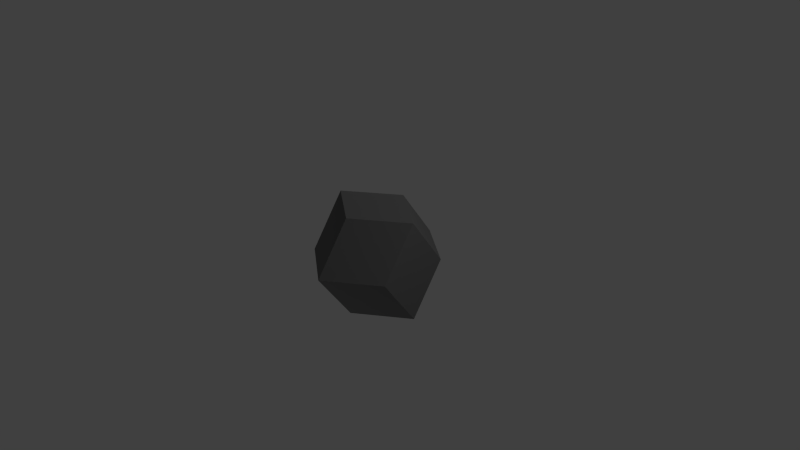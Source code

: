 # Source: Dodecahedron.blend  (saved by Blender 2.71.0; exported with 4.5.12 LTS)
import bpy
from mathutils import Matrix  # noqa: F401  (used for matrix-valued properties, if any)

bpy.ops.wm.read_factory_settings(use_empty=True)
scene = bpy.context.scene
scene.name = 'Scene'

# ---- collections
col_collection_1 = bpy.data.collections.new('Collection 1'); scene.collection.children.link(col_collection_1)

# ---- materials (node trees are filled in below, after node groups)
mat_material_001 = bpy.data.materials.new('Material.001')
mat_material_001.alpha_threshold = 0.0
mat_material_001.use_transparent_shadow = False
mat_material_001.diffuse_color = (0.1523, 0.1523, 0.1523, 1.0)
mat_material_001.roughness = 0.5
mat_material_001.specular_intensity = 0.0
mat_material_001.line_color = (0.0, 0.0, 0.0, 1.0)

# ---- material node trees

# ---- world
world_world = bpy.data.worlds.new('World'); scene.world = world_world
world_world.color = (0.05088, 0.05088, 0.05088)
world_world.use_sun_shadow = False
world_world.sun_shadow_jitter_overblur = 0.0
world_world.cycles.sampling_method = 'MANUAL'
world_world.cycles.sample_map_resolution = 256

# ---- cameras
cam_camera = bpy.data.cameras.new('Camera')
cam_camera.clip_end = 100.0
cam_camera.lens = 35.0
cam_camera.sensor_width = 32.0
cam_camera.sensor_height = 18.0
cam_camera.ortho_scale = 7.314
cam_camera.dof.focus_distance = 0.0
cam_camera.dof.aperture_fstop = 128.0

# ---- lights
light_lamp_002 = bpy.data.lights.new('Lamp.002', 'POINT')
light_lamp_002.transmission_factor = 0.0
light_lamp_002.cutoff_distance = 30.0
light_lamp_002.energy = 100.0
light_lamp_002.shadow_buffer_clip_start = 1.001
light_lamp_002.shadow_soft_size = 0.1
light_lamp_002.shadow_maximum_resolution = 0.006
light_lamp_002.use_absolute_resolution = True
light_lamp_002.cycles.use_multiple_importance_sampling = False
light_lamp_001 = bpy.data.lights.new('Lamp.001', 'POINT')
light_lamp_001.transmission_factor = 0.0
light_lamp_001.cutoff_distance = 30.0
light_lamp_001.energy = 100.0
light_lamp_001.shadow_buffer_clip_start = 1.001
light_lamp_001.shadow_soft_size = 0.1
light_lamp_001.shadow_maximum_resolution = 0.006
light_lamp_001.use_absolute_resolution = True
light_lamp_001.cycles.use_multiple_importance_sampling = False
light_lamp = bpy.data.lights.new('Lamp', 'POINT')
light_lamp.transmission_factor = 0.0
light_lamp.cutoff_distance = 30.0
light_lamp.energy = 100.0
light_lamp.shadow_buffer_clip_start = 1.001
light_lamp.shadow_soft_size = 0.1
light_lamp.shadow_maximum_resolution = 0.006
light_lamp.use_absolute_resolution = True
light_lamp.cycles.use_multiple_importance_sampling = False

# ---- meshes
me_solid_004 = bpy.data.meshes.new('Solid.004')
me_solid_004.from_pydata([(0.0, 0.0, 0.3333), (0.3143, 0.0, -0.1111), (-0.1571, 0.2722, -0.1111), (-0.1571, -0.2722, -0.1111), (0.3143, 0.0, 0.2222), (0.1571, 0.2722, -0.2222), (-0.1571, 0.2722, 0.2222), (-0.3143, 0.0, -0.2222), (0.1571, -0.2722, -0.2222), (-0.1571, -0.2722, 0.2222), (0.1571, 0.2722, 0.1111), (-0.3143, 0.0, 0.1111), (0.1571, -0.2722, 0.1111), (0.0, 0.0, -0.3333)], [], [(0, 4, 10, 6), (0, 6, 11, 9), (0, 9, 12, 4), (1, 5, 10, 4), (1, 4, 12, 8), (1, 8, 13, 5), (2, 6, 10, 5), (2, 5, 13, 7), (2, 7, 11, 6), (3, 9, 11, 7), (3, 7, 13, 8), (3, 8, 12, 9)])
_uv = me_solid_004.uv_layers.new(name='UVMap')
_uv.uv.foreach_set('vector', [0.7884, 0.02005, 0.9755, 0.02005, 0.9755, 0.2184, 0.7884, 0.2184, 0.7884, 0.02005, 0.7884, 0.2184, 0.5926, 0.2184, 0.5926, 0.02005, 0.7884, 0.4092, 0.7884, 0.2184, 0.9755, 0.2184, 0.9755, 0.4092, 0.401, 0.4092, 0.5926, 0.4092, 0.5926, 0.5946, 0.401, 0.5946, 0.5926, 0.02005, 0.5926, 0.2184, 0.401, 0.2184, 0.401, 0.02005, 0.5926, 0.4092, 0.401, 0.4092, 0.401, 0.2184, 0.5926, 0.2184, 0.7884, 0.4092, 0.5926, 0.4092, 0.5926, 0.2184, 0.7884, 0.2184, 0.9755, 0.4092, 0.9755, 0.5946, 0.7884, 0.5946, 0.7884, 0.4092, 0.7884, 0.4092, 0.7884, 0.5946, 0.5926, 0.5946, 0.5926, 0.4092, 0.401, 0.5946, 0.2133, 0.5946, 0.2133, 0.4092, 0.401, 0.4092, 0.2133, 0.4092, 0.2133, 0.2184, 0.401, 0.2184, 0.401, 0.4092, 0.2133, 0.02005, 0.401, 0.02005, 0.401, 0.2184, 0.2133, 0.2184])
me_solid_004.materials.append(mat_material_001)
me_solid_004.use_remesh_preserve_volume = False
me_solid_004.use_remesh_preserve_attributes = False
me_solid_004.use_mirror_vertex_groups = False
me_solid_004.update()

# ---- objects
ob_lamp_002 = bpy.data.objects.new('Lamp.002', light_lamp_002)
ob_lamp_001 = bpy.data.objects.new('Lamp.001', light_lamp_001)
ob_lamp = bpy.data.objects.new('Lamp', light_lamp)
ob_camera = bpy.data.objects.new('Camera', cam_camera)
ob_dodecahedron_rhombic = bpy.data.objects.new('Dodecahedron.Rhombic', me_solid_004)

# ---- transforms, parenting, visibility, modifiers, constraints
ob_lamp_002.location = (-3.022, -2.977, -4.581)
ob_lamp_002.rotation_euler = (0.6503, 0.05522, 1.866)
ob_lamp_002.lock_rotations_4d = False
ob_lamp_002.empty_display_type = 'ARROWS'
ob_lamp_002.color = (0.0, 0.0, 0.0, 0.0)
ob_lamp_002.lineart.crease_threshold = 0.0
ob_lamp_001.location = (-1.397, 3.552, 4.251)
ob_lamp_001.rotation_euler = (0.6503, 0.05522, 1.866)
ob_lamp_001.lock_rotations_4d = False
ob_lamp_001.empty_display_type = 'ARROWS'
ob_lamp_001.color = (0.0, 0.0, 0.0, 0.0)
ob_lamp_001.lineart.crease_threshold = 0.0
ob_lamp.location = (4.293, 0.1927, 3.628)
ob_lamp.rotation_euler = (0.6503, 0.05522, 1.866)
ob_lamp.lock_rotations_4d = False
ob_lamp.empty_display_type = 'ARROWS'
ob_lamp.color = (0.0, 0.0, 0.0, 0.0)
ob_lamp.lineart.crease_threshold = 0.0
ob_camera.location = (7.481, -6.508, 5.344)
ob_camera.rotation_euler = (1.109, 0.01082, 0.8149)
ob_camera.lock_rotations_4d = False
ob_camera.empty_display_type = 'ARROWS'
ob_camera.color = (0.0, 0.0, 0.0, 0.0)
ob_camera.display_type = 'WIRE'
ob_camera.lineart.crease_threshold = 0.0
ob_dodecahedron_rhombic.location = (0.01056, 0.04419, -0.0124)
ob_dodecahedron_rhombic.rotation_euler = (-0.5451, -0.2909, -0.4418)
ob_dodecahedron_rhombic.scale = (2.5, 2.5, 2.5)
ob_dodecahedron_rhombic.lineart.crease_threshold = 0.0

# ---- collection membership
col_collection_1.objects.link(ob_lamp_002)
col_collection_1.objects.link(ob_lamp_001)
col_collection_1.objects.link(ob_lamp)
col_collection_1.objects.link(ob_camera)
col_collection_1.objects.link(ob_dodecahedron_rhombic)

# ---- scene / render settings (as saved in the file)
scene.camera = ob_camera
scene.frame_start = 1; scene.frame_end = 250; scene.frame_set(1)
scene.render.engine = 'BLENDER_EEVEE_NEXT'
scene.render.resolution_percentage = 50
scene.render.dither_intensity = 0.0
scene.cycles.use_denoising = False
scene.cycles.samples = 10
scene.cycles.sampling_pattern = 'TABULATED_SOBOL'
scene.cycles.light_sampling_threshold = 0.0
scene.cycles.use_adaptive_sampling = False
scene.cycles.use_light_tree = False
scene.cycles.blur_glossy = 0.0
scene.cycles.volume_bounces = 1
scene.cycles.pixel_filter_type = 'GAUSSIAN'
scene.cycles.sample_clamp_indirect = 0.0
scene.view_settings.view_transform = 'Standard'
bpy.context.view_layer.update()
